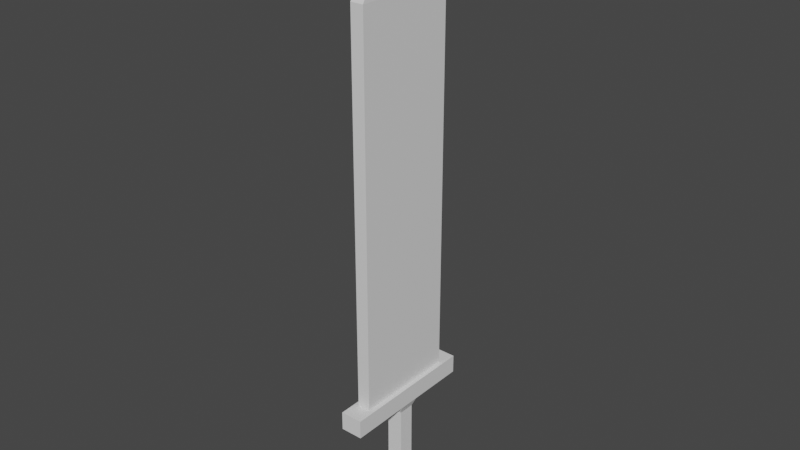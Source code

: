 # Source: Template_Sword.blend  (saved by Blender 2.91.10; exported with 4.5.12 LTS)
import bpy
from mathutils import Matrix  # noqa: F401  (used for matrix-valued properties, if any)

bpy.ops.wm.read_factory_settings(use_empty=True)
scene = bpy.context.scene
scene.name = 'Scene'

# ---- collections
col_collection = bpy.data.collections.new('Collection'); scene.collection.children.link(col_collection)

# ---- materials (node trees are filled in below, after node groups)
mat_material = bpy.data.materials.new('Material')
mat_material.alpha_threshold = 0.0
mat_material.use_transparent_shadow = False
mat_material.line_color = (0.0, 0.0, 0.0, 1.0)

# ---- material node trees
mat_material.use_nodes = True; mat_material.node_tree.nodes.clear()
_N = mat_material.node_tree.nodes; _L = mat_material.node_tree.links
n0 = _N.new('ShaderNodeOutputMaterial'); n0.name = 'Material Output'; n0.location = (300, 300)
n1 = _N.new('ShaderNodeBsdfPrincipled'); n1.name = 'Principled BSDF'; n1.location = (10, 300)
n1.distribution = 'GGX'
n1.subsurface_method = 'BURLEY'
n1.inputs[2].default_value = 0.4
n1.inputs[3].default_value = 1.45
n1.inputs[27].default_value = (0.0, 0.0, 0.0, 1.0)
n1.inputs[28].default_value = 1.0
_L.new(n1.outputs[0], n0.inputs[0])
n0.is_active_output = True

# ---- world
world_world = bpy.data.worlds.new('World'); scene.world = world_world
world_world.use_nodes = True; world_world.node_tree.nodes.clear()
_N = world_world.node_tree.nodes; _L = world_world.node_tree.links
n0 = _N.new('ShaderNodeOutputWorld'); n0.name = 'World Output'; n0.location = (300, 300)
n1 = _N.new('ShaderNodeBackground'); n1.name = 'Background'; n1.location = (10, 300)
n1.inputs[0].default_value = (0.05088, 0.05088, 0.05088, 1.0)
_L.new(n1.outputs[0], n0.inputs[0])
n0.is_active_output = True
world_world.color = (0.05088, 0.05088, 0.05088)
world_world.use_sun_shadow = False
world_world.sun_shadow_jitter_overblur = 0.0

# ---- meshes
me_cube = bpy.data.meshes.new('Cube')
me_cube.from_pydata([(1.0, 1.0, -2.714), (1.0, 1.0, -4.714), (1.0, -1.0, -2.714), (1.0, -1.0, -4.714), (-1.0, 1.0, -2.714), (-1.0, 1.0, -4.714), (-1.0, -1.0, -2.714), (-1.0, -1.0, -4.714), (0.5462, -0.5462, -2.411), (-0.5462, -0.5462, -2.411), (0.5462, 0.5462, -2.411), (-0.5462, 0.5462, -2.411), (0.5462, -0.5462, 2.049), (-0.5462, -0.5462, 2.049), (0.5462, 0.5462, 2.049), (-0.5462, 0.5462, 2.049), (0.7559, -0.7559, 2.595), (-0.7559, -0.7559, 2.595), (0.7559, 0.7559, 2.595), (-0.7559, 0.7559, 2.595), (0.7559, -0.7559, 3.869), (-0.7559, -0.7559, 3.869), (0.7559, 0.7559, 3.869), (-0.7559, 0.7559, 3.869), (0.7559, -4.784, 2.595), (-0.7559, -4.784, 2.595), (-0.7559, 4.784, 2.595), (0.7559, 4.784, 2.595), (0.7559, -4.784, 3.869), (-0.7559, -4.784, 3.869), (-0.7559, 4.784, 3.869), (0.7559, 4.784, 3.869), (0.4476, -0.5643, 3.869), (-0.4476, -0.5643, 3.869), (0.4476, 0.5643, 3.869), (-0.4476, 0.5643, 3.869), (0.4476, -3.571, 3.869), (-0.4476, -3.571, 3.869), (-0.4476, 3.571, 3.869), (0.4476, 3.571, 3.869), (0.4476, -0.5643, 30.07), (-0.4476, -0.5643, 30.07), (0.4476, 0.5643, 30.07), (-0.4476, 0.5643, 30.07), (0.4476, -3.571, 30.07), (-0.4476, -3.571, 30.07), (-0.4476, 3.571, 30.07), (0.4476, 3.571, 30.07), (0.0, 0.0, 35.77)], [], [(6, 2, 8, 9), (3, 2, 6, 7), (7, 6, 4, 5), (5, 1, 3, 7), (1, 0, 2, 3), (5, 4, 0, 1), (10, 11, 15, 14), (4, 6, 9, 11), (2, 0, 10, 8), (0, 4, 11, 10), (15, 13, 17, 19), (8, 10, 14, 12), (11, 9, 13, 15), (9, 8, 12, 13), (29, 28, 36, 37), (13, 12, 16, 17), (14, 15, 19, 18), (12, 14, 18, 16), (20, 22, 34, 32), (17, 16, 24, 25), (16, 18, 22, 20), (19, 17, 21, 23), (25, 24, 28, 29), (27, 26, 30, 31), (19, 23, 30, 26), (18, 19, 26, 27), (16, 20, 28, 24), (21, 29, 37, 33), (22, 18, 27, 31), (21, 17, 25, 29), (34, 39, 47, 42), (36, 32, 40, 44), (32, 34, 42, 40), (30, 23, 35, 38), (23, 21, 33, 35), (28, 20, 32, 36), (31, 30, 38, 39), (22, 31, 39, 34), (40, 42, 48), (47, 46, 48), (46, 43, 48), (37, 36, 44, 45), (35, 33, 41, 43), (33, 37, 45, 41), (38, 35, 43, 46), (39, 38, 46, 47), (44, 40, 48), (42, 47, 48), (45, 44, 48), (43, 41, 48), (41, 45, 48)])
_uv = me_cube.uv_layers.new(name='UVMap')
_uv.uv.foreach_set('vector', [0.625, 1.0, 0.625, 0.75, 0.625, 0.75, 0.625, 1.0, 0.375, 0.75, 0.625, 0.75, 0.625, 1.0, 0.375, 1.0, 0.375, 0.0, 0.625, 0.0, 0.625, 0.25, 0.375, 0.25, 0.125, 0.5, 0.375, 0.5, 0.375, 0.75, 0.125, 0.75, 0.375, 0.5, 0.625, 0.5, 0.625, 0.75, 0.375, 0.75, 0.375, 0.25, 0.625, 0.25, 0.625, 0.5, 0.375, 0.5, 0.625, 0.5, 0.625, 0.25, 0.625, 0.25, 0.625, 0.5, 0.625, 0.25, 0.625, 0.0, 0.625, 0.0, 0.625, 0.25, 0.625, 0.75, 0.625, 0.5, 0.625, 0.5, 0.625, 0.75, 0.625, 0.5, 0.625, 0.25, 0.625, 0.25, 0.625, 0.5, 0.625, 0.25, 0.625, 0.0, 0.625, 0.0, 0.625, 0.25, 0.625, 0.75, 0.625, 0.5, 0.625, 0.5, 0.625, 0.75, 0.625, 0.25, 0.625, 0.0, 0.625, 0.0, 0.625, 0.25, 0.625, 1.0, 0.625, 0.75, 0.625, 0.75, 0.625, 1.0, 0.625, 1.0, 0.625, 0.75, 0.625, 0.75, 0.625, 1.0, 0.625, 1.0, 0.625, 0.75, 0.625, 0.75, 0.625, 1.0, 0.625, 0.5, 0.625, 0.25, 0.625, 0.25, 0.625, 0.5, 0.625, 0.75, 0.625, 0.5, 0.625, 0.5, 0.625, 0.75, 0.625, 0.75, 0.625, 0.5, 0.625, 0.5, 0.625, 0.75, 0.625, 1.0, 0.625, 0.75, 0.625, 0.75, 0.625, 1.0, 0.625, 0.75, 0.625, 0.5, 0.625, 0.5, 0.625, 0.75, 0.625, 0.25, 0.625, 0.0, 0.625, 0.0, 0.625, 0.25, 0.625, 1.0, 0.625, 0.75, 0.625, 0.75, 0.625, 1.0, 0.625, 0.5, 0.625, 0.25, 0.625, 0.25, 0.625, 0.5, 0.625, 0.25, 0.625, 0.25, 0.625, 0.25, 0.625, 0.25, 0.625, 0.5, 0.625, 0.25, 0.625, 0.25, 0.625, 0.5, 0.625, 0.75, 0.625, 0.75, 0.625, 0.75, 0.625, 0.75, 0.625, 0.0, 0.625, 0.0, 0.625, 0.0, 0.625, 0.0, 0.625, 0.5, 0.625, 0.5, 0.625, 0.5, 0.625, 0.5, 0.625, 0.0, 0.625, 0.0, 0.625, 0.0, 0.625, 0.0, 0.625, 0.5, 0.625, 0.5, 0.625, 0.5, 0.625, 0.5, 0.625, 0.75, 0.625, 0.75, 0.625, 0.75, 0.625, 0.75, 0.625, 0.75, 0.625, 0.5, 0.625, 0.5, 0.625, 0.75, 0.625, 0.25, 0.625, 0.25, 0.625, 0.25, 0.625, 0.25, 0.625, 0.25, 0.625, 0.0, 0.625, 0.0, 0.625, 0.25, 0.625, 0.75, 0.625, 0.75, 0.625, 0.75, 0.625, 0.75, 0.625, 0.5, 0.625, 0.25, 0.625, 0.25, 0.625, 0.5, 0.625, 0.5, 0.625, 0.5, 0.625, 0.5, 0.625, 0.5, 0.625, 0.75, 0.625, 0.5, 0.625, 0.75, 0.625, 0.5, 0.625, 0.25, 0.625, 0.5, 0.625, 0.25, 0.625, 0.25, 0.625, 0.25, 0.625, 1.0, 0.625, 0.75, 0.625, 0.75, 0.625, 1.0, 0.625, 0.25, 0.625, 0.0, 0.625, 0.0, 0.625, 0.25, 0.625, 0.0, 0.625, 0.0, 0.625, 0.0, 0.625, 0.0, 0.625, 0.25, 0.625, 0.25, 0.625, 0.25, 0.625, 0.25, 0.625, 0.5, 0.625, 0.25, 0.625, 0.25, 0.625, 0.5, 0.625, 0.75, 0.625, 0.75, 0.625, 0.75, 0.625, 0.5, 0.625, 0.5, 0.625, 0.5, 0.625, 1.0, 0.625, 0.75, 0.625, 1.0, 0.625, 0.25, 0.625, 0.0, 0.625, 0.25, 0.625, 0.0, 0.625, 0.0, 0.625, 0.0])
me_cube.materials.append(mat_material)
me_cube.use_remesh_preserve_volume = False
me_cube.use_remesh_preserve_attributes = False
me_cube.use_mirror_vertex_groups = False
me_cube.update()

# ---- objects
ob_cube = bpy.data.objects.new('Cube', me_cube)

# ---- transforms, parenting, visibility, modifiers, constraints
ob_cube.location = (0.0, 0.0, 0.0)
ob_cube.scale = (0.1126, 0.1126, 0.1126)
ob_cube.lock_rotations_4d = False
ob_cube.empty_display_type = 'ARROWS'
ob_cube.lineart.crease_threshold = 0.0

# ---- collection membership
col_collection.objects.link(ob_cube)

# ---- scene / render settings (as saved in the file)
scene.frame_start = 1; scene.frame_end = 250; scene.frame_set(1)
scene.render.engine = 'BLENDER_EEVEE_NEXT'
scene.cycles.use_denoising = False
scene.cycles.samples = 128
scene.cycles.sampling_pattern = 'TABULATED_SOBOL'
scene.cycles.use_adaptive_sampling = False
scene.cycles.use_light_tree = False
scene.view_settings.view_transform = 'Filmic'
bpy.context.view_layer.update()

# ---- added for rendering (the .blend has no active camera and no usable light): camera, sun
cam_auto = bpy.data.cameras.new('AutoCamera')
cam_auto.lens = 50.0
cam_auto.sensor_width = 36.0
cam_auto.clip_end = 1000.0
ob_auto_camera = bpy.data.objects.new('AutoCamera', cam_auto)
scene.collection.objects.link(ob_auto_camera)
ob_auto_camera.location = (4.33814, -5.20576, 5.21859)
ob_auto_camera.rotation_euler = (1.09748, -7.21219e-08, 0.694738)
scene.camera = ob_auto_camera
light_auto_sun = bpy.data.lights.new('AutoSun', 'SUN')
light_auto_sun.energy = 3.0
light_auto_sun.angle = 0.0523599
ob_auto_sun = bpy.data.objects.new('AutoSun', light_auto_sun)
scene.collection.objects.link(ob_auto_sun)
ob_auto_sun.rotation_euler = (0.872665, 0.174533, 0.523599)
bpy.context.view_layer.update()
